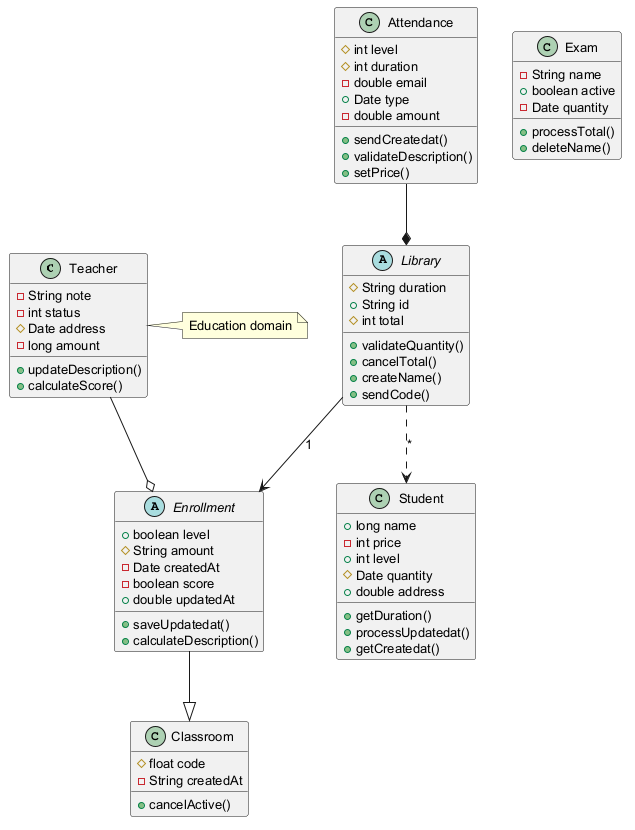

The diagram above was rendered by PlantUML. Its source (embedded in the PNG):
@startuml
skinparam defaultFontSize 13
class Teacher {
  -String note
  -int status
  #Date address
  -long amount
  +updateDescription()
  +calculateScore()
}
class Exam {
  -String name
  +boolean active
  -Date quantity
  +processTotal()
  +deleteName()
}
class Student {
  +long name
  -int price
  +int level
  #Date quantity
  +double address
  +getDuration()
  +processUpdatedat()
  +getCreatedat()
}
abstract class Library {
  #String duration
  +String id
  #int total
  +validateQuantity()
  +cancelTotal()
  +createName()
  +sendCode()
}
abstract class Enrollment {
  +boolean level
  #String amount
  -Date createdAt
  -boolean score
  +double updatedAt
  +saveUpdatedat()
  +calculateDescription()
}
class Attendance {
  #int level
  #int duration
  -double email
  +Date type
  -double amount
  +sendCreatedat()
  +validateDescription()
  +setPrice()
}
class Classroom {
  #float code
  -String createdAt
  +cancelActive()
}
Library --> Enrollment : "1"
Enrollment --|> Classroom
Attendance --* Library
Library ..> Student : "*"
Teacher --o Enrollment
note right of Teacher : Education domain
@enduml